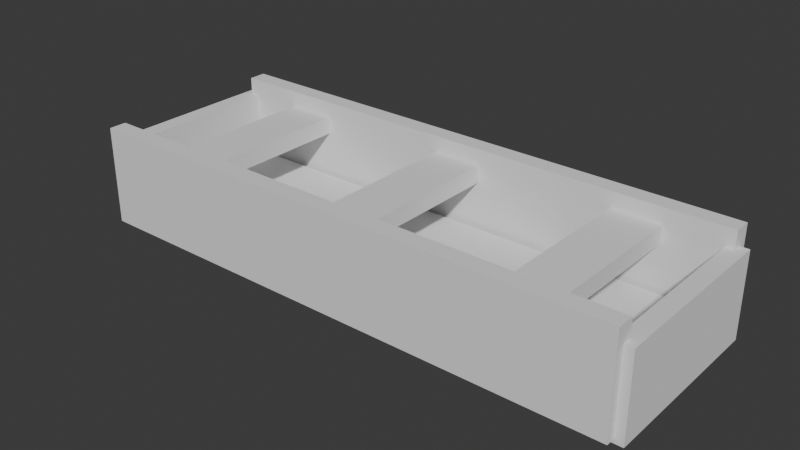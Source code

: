 # Source: boat.blend  (saved by Blender 4.3.34; exported with 4.5.12 LTS)
import bpy
from mathutils import Matrix  # noqa: F401  (used for matrix-valued properties, if any)

bpy.ops.wm.read_factory_settings(use_empty=True)
scene = bpy.context.scene
scene.name = 'Scene'

# ---- collections
col_collection = bpy.data.collections.new('Collection'); scene.collection.children.link(col_collection)

# ---- world
world_world = bpy.data.worlds.new('World'); scene.world = world_world
world_world.use_nodes = True; world_world.node_tree.nodes.clear()
_N = world_world.node_tree.nodes; _L = world_world.node_tree.links
n0 = _N.new('ShaderNodeOutputWorld'); n0.name = 'World Output'; n0.location = (300, 300)
n1 = _N.new('ShaderNodeBackground'); n1.name = 'Background'; n1.location = (10, 300)
n1.inputs[0].default_value = (0.05088, 0.05088, 0.05088, 1.0)
_L.new(n1.outputs[0], n0.inputs[0])
n0.is_active_output = True
world_world.color = (0.05088, 0.05088, 0.05088)
world_world.sun_shadow_jitter_overblur = 0.0

# ---- meshes
me_cube_017 = bpy.data.meshes.new('Cube.017')
me_cube_017.from_pydata([(75.5, -26.0, 1.0), (75.5, -26.0, 25.0), (75.5, 26.0, 1.0), (75.5, 26.0, 25.0), (80.5, -26.0, 1.0), (80.5, -26.0, 25.0), (80.5, 26.0, 1.0), (80.5, 26.0, 25.0), (-75.0, -22.0, 0.0), (-75.0, -22.0, 8.0), (-75.0, 22.0, 0.0), (-75.0, 22.0, 8.0), (75.0, -22.0, 0.0), (75.0, -22.0, 8.0), (75.0, 22.0, 0.0), (75.0, 22.0, 8.0), (-78.0, -28.5, 2.0), (-78.0, -28.5, 30.0), (-78.0, -23.5, 2.0), (-78.0, -23.5, 30.0), (78.0, -28.5, 2.0), (78.0, -28.5, 30.0), (78.0, -23.5, 2.0), (78.0, -23.5, 30.0), (-78.0, 23.5, 2.0), (-78.0, 23.5, 30.0), (-78.0, 28.5, 2.0), (-78.0, 28.5, 30.0), (78.0, 23.5, 2.0), (78.0, 23.5, 30.0), (78.0, 28.5, 2.0), (78.0, 28.5, 30.0), (-60.0, -24.0, 20.5), (-60.0, -24.0, 25.5), (-60.0, 24.0, 20.5), (-60.0, 24.0, 25.5), (-46.0, -24.0, 20.5), (-46.0, -24.0, 25.5), (-46.0, 24.0, 20.5), (-46.0, 24.0, 25.5), (-7.0, -24.0, 20.5), (-7.0, -24.0, 25.5), (-7.0, 24.0, 20.5), (-7.0, 24.0, 25.5), (7.0, -24.0, 20.5), (7.0, -24.0, 25.5), (7.0, 24.0, 20.5), (7.0, 24.0, 25.5), (46.0, -24.0, 20.5), (46.0, -24.0, 25.5), (46.0, 24.0, 20.5), (46.0, 24.0, 25.5), (60.0, -24.0, 20.5), (60.0, -24.0, 25.5), (60.0, 24.0, 20.5), (60.0, 24.0, 25.5), (-80.5, -26.0, 1.0), (-80.5, -26.0, 25.0), (-80.5, 26.0, 1.0), (-80.5, 26.0, 25.0), (-75.5, -26.0, 1.0), (-75.5, -26.0, 25.0), (-75.5, 26.0, 1.0), (-75.5, 26.0, 25.0)], [], [(0, 1, 3, 2), (2, 3, 7, 6), (6, 7, 5, 4), (4, 5, 1, 0), (2, 6, 4, 0), (7, 3, 1, 5), (8, 9, 11, 10), (10, 11, 15, 14), (14, 15, 13, 12), (12, 13, 9, 8), (10, 14, 12, 8), (15, 11, 9, 13), (16, 17, 19, 18), (18, 19, 23, 22), (22, 23, 21, 20), (20, 21, 17, 16), (18, 22, 20, 16), (23, 19, 17, 21), (24, 25, 27, 26), (26, 27, 31, 30), (30, 31, 29, 28), (28, 29, 25, 24), (26, 30, 28, 24), (31, 27, 25, 29), (32, 33, 35, 34), (34, 35, 39, 38), (38, 39, 37, 36), (36, 37, 33, 32), (34, 38, 36, 32), (39, 35, 33, 37), (40, 41, 43, 42), (42, 43, 47, 46), (46, 47, 45, 44), (44, 45, 41, 40), (42, 46, 44, 40), (47, 43, 41, 45), (48, 49, 51, 50), (50, 51, 55, 54), (54, 55, 53, 52), (52, 53, 49, 48), (50, 54, 52, 48), (55, 51, 49, 53), (56, 57, 59, 58), (58, 59, 63, 62), (62, 63, 61, 60), (60, 61, 57, 56), (58, 62, 60, 56), (63, 59, 57, 61)])
_uv = me_cube_017.uv_layers.new(name='UVMap')
_uv.uv.foreach_set('vector', [0.1252, 0.6643, 0.05039, 0.6643, 0.05039, 0.5023, 0.1252, 0.5023, 0.4486, 0.781, 0.4486, 0.7062, 0.4642, 0.7062, 0.4642, 0.781, 0.2232, 0.6643, 0.1484, 0.6643, 0.1484, 0.5023, 0.2232, 0.5023, 0.4874, 0.781, 0.4874, 0.7062, 0.503, 0.7062, 0.503, 0.781, 0.06597, 0.8496, 0.05039, 0.8496, 0.05039, 0.6875, 0.06597, 0.6875, 0.1048, 0.8496, 0.08917, 0.8496, 0.08917, 0.6875, 0.1048, 0.6875, 0.8205, 0.6581, 0.7956, 0.6581, 0.7956, 0.521, 0.8205, 0.521, 0.799, 0.479, 0.7741, 0.479, 0.7741, 0.0116, 0.799, 0.0116, 0.8205, 0.8184, 0.7956, 0.8184, 0.7956, 0.6813, 0.8205, 0.6813, 0.8472, 0.479, 0.8222, 0.479, 0.8222, 0.0116, 0.8472, 0.0116, 0.1487, 0.0116, 0.1487, 0.479, 0.0116, 0.479, 0.0116, 0.0116, 0.309, 0.0116, 0.309, 0.479, 0.1719, 0.479, 0.1719, 0.0116, 0.7222, 0.781, 0.7222, 0.6937, 0.7377, 0.6937, 0.7377, 0.781, 0.4195, 0.4977, 0.3322, 0.4977, 0.3322, 0.0116, 0.4195, 0.0116, 0.3322, 0.7935, 0.3322, 0.7062, 0.3478, 0.7062, 0.3478, 0.7935, 0.53, 0.4977, 0.4427, 0.4977, 0.4427, 0.0116, 0.53, 0.0116, 0.8859, 0.0116, 0.8859, 0.4977, 0.8704, 0.4977, 0.8704, 0.0116, 0.9247, 0.0116, 0.9247, 0.4977, 0.9091, 0.4977, 0.9091, 0.0116, 0.371, 0.7935, 0.371, 0.7062, 0.3866, 0.7062, 0.3866, 0.7935, 0.6404, 0.4977, 0.5532, 0.4977, 0.5532, 0.0116, 0.6404, 0.0116, 0.4098, 0.7935, 0.4098, 0.7062, 0.4254, 0.7062, 0.4254, 0.7935, 0.7509, 0.4977, 0.6636, 0.4977, 0.6636, 0.0116, 0.7509, 0.0116, 0.9635, 0.0116, 0.9635, 0.4977, 0.9479, 0.4977, 0.9479, 0.0116, 0.02718, 0.5023, 0.02718, 0.9884, 0.0116, 0.9884, 0.0116, 0.5023, 0.2211, 0.8371, 0.2055, 0.8371, 0.2055, 0.6875, 0.2211, 0.6875, 0.4642, 0.8478, 0.4486, 0.8478, 0.4486, 0.8042, 0.4642, 0.8042, 0.5438, 0.8433, 0.5282, 0.8433, 0.5282, 0.6937, 0.5438, 0.6937, 0.503, 0.8478, 0.4874, 0.8478, 0.4874, 0.8042, 0.503, 0.8042, 0.29, 0.6518, 0.2464, 0.6518, 0.2464, 0.5023, 0.29, 0.5023, 0.5719, 0.6705, 0.5282, 0.6705, 0.5282, 0.521, 0.5719, 0.521, 0.5826, 0.8433, 0.567, 0.8433, 0.567, 0.6937, 0.5826, 0.6937, 0.8593, 0.8274, 0.8437, 0.8274, 0.8437, 0.7838, 0.8593, 0.7838, 0.6214, 0.8433, 0.6058, 0.8433, 0.6058, 0.6937, 0.6214, 0.6937, 0.3478, 0.8603, 0.3322, 0.8603, 0.3322, 0.8167, 0.3478, 0.8167, 0.6387, 0.6705, 0.5951, 0.6705, 0.5951, 0.521, 0.6387, 0.521, 0.7055, 0.6705, 0.6619, 0.6705, 0.6619, 0.521, 0.7055, 0.521, 0.6602, 0.8433, 0.6446, 0.8433, 0.6446, 0.6937, 0.6602, 0.6937, 0.7377, 0.8478, 0.7222, 0.8478, 0.7222, 0.8042, 0.7377, 0.8042, 0.699, 0.8433, 0.6834, 0.8433, 0.6834, 0.6937, 0.699, 0.6937, 0.8593, 0.7606, 0.8437, 0.7606, 0.8437, 0.7169, 0.8593, 0.7169, 0.7724, 0.6705, 0.7287, 0.6705, 0.7287, 0.521, 0.7724, 0.521, 0.29, 0.8246, 0.2464, 0.8246, 0.2464, 0.675, 0.29, 0.675, 0.407, 0.683, 0.3322, 0.683, 0.3322, 0.521, 0.407, 0.521, 0.8437, 0.5957, 0.8437, 0.521, 0.8593, 0.521, 0.8593, 0.5957, 0.505, 0.683, 0.4302, 0.683, 0.4302, 0.521, 0.505, 0.521, 0.8437, 0.6937, 0.8437, 0.6189, 0.8593, 0.6189, 0.8593, 0.6937, 0.1435, 0.8496, 0.128, 0.8496, 0.128, 0.6875, 0.1435, 0.6875, 0.1823, 0.8496, 0.1667, 0.8496, 0.1667, 0.6875, 0.1823, 0.6875])
me_cube_017.update()

# ---- objects
ob_cube_007 = bpy.data.objects.new('Cube.007', me_cube_017)

# ---- transforms, parenting, visibility, modifiers, constraints
ob_cube_007.location = (0.0, 0.0, 0.0)

# ---- collection membership
col_collection.objects.link(ob_cube_007)

# ---- scene / render settings (as saved in the file)
scene.frame_start = 1; scene.frame_end = 250; scene.frame_set(1)
scene.render.engine = 'BLENDER_EEVEE_NEXT'
bpy.context.view_layer.update()

# ---- added for rendering (the .blend has no active camera and no usable light): camera, sun
cam_auto = bpy.data.cameras.new('AutoCamera')
cam_auto.lens = 50.0
cam_auto.sensor_width = 36.0
cam_auto.clip_end = 2815.72
ob_auto_camera = bpy.data.objects.new('AutoCamera', cam_auto)
scene.collection.objects.link(ob_auto_camera)
ob_auto_camera.location = (160.44, -192.529, 143.352)
ob_auto_camera.rotation_euler = (1.09748, -7.21219e-08, 0.694738)
scene.camera = ob_auto_camera
light_auto_sun = bpy.data.lights.new('AutoSun', 'SUN')
light_auto_sun.energy = 3.0
light_auto_sun.angle = 0.0523599
ob_auto_sun = bpy.data.objects.new('AutoSun', light_auto_sun)
scene.collection.objects.link(ob_auto_sun)
ob_auto_sun.rotation_euler = (0.872665, 0.174533, 0.523599)
bpy.context.view_layer.update()
